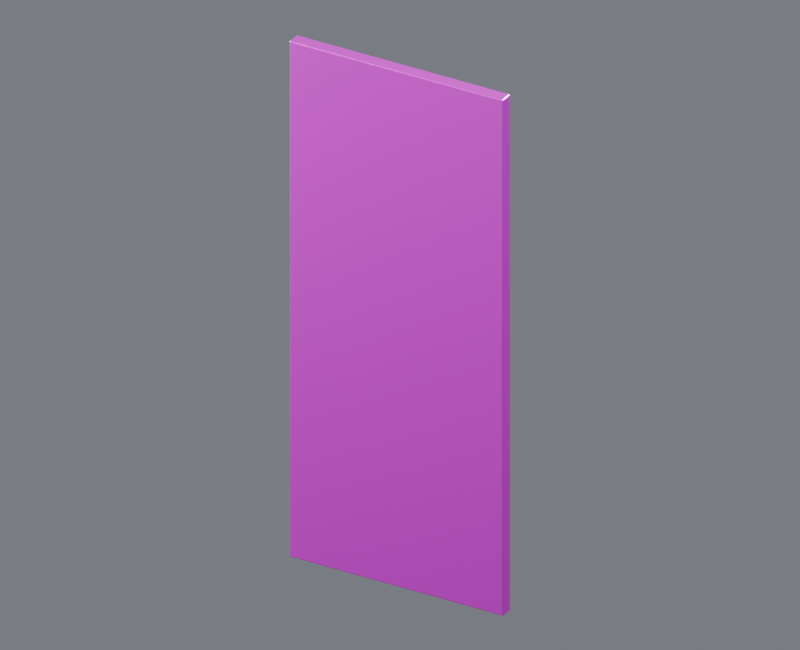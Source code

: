 # Source: pit_end_-7.5_15.blend  (saved by Blender 4.5.87; exported with 4.5.12 LTS)
import bpy
from mathutils import Matrix  # noqa: F401  (used for matrix-valued properties, if any)

bpy.ops.wm.read_factory_settings(use_empty=True)
scene = bpy.context.scene
scene.name = 'Component_pit_end_-7.5_15'

# ---- collections
col_01______pit_end__7_5_15 = bpy.data.collections.new('01_制作组件_pit_end_-7.5_15'); scene.collection.children.link(col_01______pit_end__7_5_15)
col_7_5_15 = bpy.data.collections.new('坑端壁_-7.5_15_制作源'); col_01______pit_end__7_5_15.children.link(col_7_5_15)
col_02______pit_end__7_5_15 = bpy.data.collections.new('02_游戏输出_pit_end_-7.5_15'); scene.collection.children.link(col_02______pit_end__7_5_15)
col_7_5_15_1 = bpy.data.collections.new('坑端壁_-7.5_15_输出包'); col_02______pit_end__7_5_15.children.link(col_7_5_15_1)
col_90_preview_component_pit_end__7_5_15 = bpy.data.collections.new('90_Preview_Component_pit_end_-7.5_15'); scene.collection.children.link(col_90_preview_component_pit_end__7_5_15)

# ---- images (referenced by path relative to the original .blend; pixels are not part of the script)
import os
ASSET_DIR = os.environ.get("B2B_ASSET_DIR", "")  # directory of the original .blend (textures are referenced by path, not embedded)
HERE = os.path.dirname(os.path.abspath(__file__))  # packed textures are extracted next to this script under _unpacked/

def load_image(name, relpath, width, height, colorspace="sRGB"):
    """Load a texture the original file referenced (path relative to the .blend, or extracted next to this script)."""
    p = next((c for c in (os.path.join(HERE, relpath), os.path.join(ASSET_DIR, relpath)) if relpath and os.path.exists(c)), "")
    if p:
        img = bpy.data.images.load(p, check_existing=True)
        img.name = name
    else:  # same state as the original file: an image datablock whose file is absent (Cycles renders it pink)
        img = bpy.data.images.new(name, width, height)
        img.source = "FILE"
        img.filepath = "//" + (relpath or name)
    img.colorspace_settings.name = colorspace
    return img
img_10x10_512_png = load_image('设施低亮多巴胺色盘_10x10_512.png', '设施低亮多巴胺色盘_10x10_512.png', 1024, 1024, 'sRGB')

# ---- materials (node trees are filled in below, after node groups)
mat_01 = bpy.data.materials.new('01_精工金属_紫色骨架')
mat_02 = bpy.data.materials.new('02_细腻哑光_青绿大面')
mat_03 = bpy.data.materials.new('03_清漆反光_紫粉点缀')

# ---- material node trees
mat_01.use_nodes = True; mat_01.node_tree.nodes.clear()
_N = mat_01.node_tree.nodes; _L = mat_01.node_tree.links
n0 = _N.new('ShaderNodeUVMap'); n0.name = 'UV Map'; n0.location = (0, 0)
n0.uv_map = 'PaletteUV'
n1 = _N.new('ShaderNodeTexImage'); n1.name = 'Image Texture'; n1.location = (0, 0)
n1.image = img_10x10_512_png
n1.interpolation = 'Closest'
n2 = _N.new('ShaderNodeBsdfPrincipled'); n2.name = 'Principled BSDF'; n2.location = (0, 0)
n2.inputs[1].default_value = 0.86
n2.inputs[2].default_value = 0.28
n2.inputs[19].default_value = 0.16
n3 = _N.new('ShaderNodeOutputMaterial'); n3.name = 'Material Output'; n3.location = (0, 0)
_L.new(n0.outputs[0], n1.inputs[0])
_L.new(n1.outputs[0], n2.inputs[0])
_L.new(n2.outputs[0], n3.inputs[0])
n3.is_active_output = True
mat_02.use_nodes = True; mat_02.node_tree.nodes.clear()
_N = mat_02.node_tree.nodes; _L = mat_02.node_tree.links
n0 = _N.new('ShaderNodeUVMap'); n0.name = 'UV Map'; n0.location = (0, 0)
n0.uv_map = 'PaletteUV'
n1 = _N.new('ShaderNodeTexImage'); n1.name = 'Image Texture'; n1.location = (0, 0)
n1.image = img_10x10_512_png
n1.interpolation = 'Closest'
n2 = _N.new('ShaderNodeBsdfPrincipled'); n2.name = 'Principled BSDF'; n2.location = (0, 0)
n2.inputs[1].default_value = 0.03
n2.inputs[2].default_value = 0.7
n3 = _N.new('ShaderNodeOutputMaterial'); n3.name = 'Material Output'; n3.location = (0, 0)
_L.new(n0.outputs[0], n1.inputs[0])
_L.new(n1.outputs[0], n2.inputs[0])
_L.new(n2.outputs[0], n3.inputs[0])
n3.is_active_output = True
mat_03.use_nodes = True; mat_03.node_tree.nodes.clear()
_N = mat_03.node_tree.nodes; _L = mat_03.node_tree.links
n0 = _N.new('ShaderNodeUVMap'); n0.name = 'UV Map'; n0.location = (0, 0)
n0.uv_map = 'PaletteUV'
n1 = _N.new('ShaderNodeTexImage'); n1.name = 'Image Texture'; n1.location = (0, 0)
n1.image = img_10x10_512_png
n1.interpolation = 'Closest'
n2 = _N.new('ShaderNodeBsdfPrincipled'); n2.name = 'Principled BSDF'; n2.location = (0, 0)
n2.inputs[1].default_value = 0.18
n2.inputs[2].default_value = 0.14
n2.inputs[19].default_value = 0.66
n3 = _N.new('ShaderNodeOutputMaterial'); n3.name = 'Material Output'; n3.location = (0, 0)
_L.new(n0.outputs[0], n1.inputs[0])
_L.new(n1.outputs[0], n2.inputs[0])
_L.new(n2.outputs[0], n3.inputs[0])
n3.is_active_output = True

# ---- world
world_component_studio = bpy.data.worlds.new('Component_Studio'); scene.world = world_component_studio
world_component_studio.use_nodes = True; world_component_studio.node_tree.nodes.clear()
_N = world_component_studio.node_tree.nodes; _L = world_component_studio.node_tree.links
n0 = _N.new('ShaderNodeBackground'); n0.name = 'Background'; n0.location = (-200, 100)
n0.inputs[0].default_value = (0.3, 0.32, 0.36, 1.0)
n0.inputs[1].default_value = 0.45
n1 = _N.new('ShaderNodeOutputWorld'); n1.name = 'World Output'; n1.location = (200, 100)
_L.new(n0.outputs[0], n1.inputs[0])
n1.is_active_output = True

# ---- cameras
cam_camera_component_pit_end__7_5_15 = bpy.data.cameras.new('Camera_Component_pit_end_-7.5_15')
cam_camera_component_pit_end__7_5_15.type = 'ORTHO'
cam_camera_component_pit_end__7_5_15.ortho_scale = 16.25

# ---- lights
light_key_component_pit_end__7_5_15 = bpy.data.lights.new('Key_Component_pit_end_-7.5_15', 'AREA')
light_key_component_pit_end__7_5_15.energy = 2.875e+04
light_key_component_pit_end__7_5_15.size = 13.0
light_fill_component_pit_end__7_5_15 = bpy.data.lights.new('Fill_Component_pit_end_-7.5_15', 'AREA')
light_fill_component_pit_end__7_5_15.energy = 1.691e+04
light_fill_component_pit_end__7_5_15.size = 13.0
light_rim_component_pit_end__7_5_15 = bpy.data.lights.new('Rim_Component_pit_end_-7.5_15', 'AREA')
light_rim_component_pit_end__7_5_15.energy = 2.198e+04
light_rim_component_pit_end__7_5_15.size = 13.0

# ---- meshes
me_7_5_15______00_mesh = bpy.data.meshes.new('坑端壁_-7.5_15_制作_部件00_Mesh')
me_7_5_15______00_mesh.from_pydata([(-2.475, -0.15, 0.025), (-2.5, -0.125, 0.025), (-2.475, -0.125, 0.0), (-2.493, -0.1427, 0.025), (-2.489, -0.1394, 0.01057), (-2.493, -0.125, 0.007322), (-2.475, -0.1427, 0.007322), (2.475, -0.15, 0.025), (2.475, -0.125, 0.0), (2.5, -0.125, 0.025), (2.475, -0.1427, 0.007322), (2.489, -0.1394, 0.01057), (2.493, -0.125, 0.007322), (2.493, -0.1427, 0.025), (2.475, 0.15, 0.025), (2.5, 0.125, 0.025), (2.475, 0.125, 0.0), (2.493, 0.1427, 0.025), (2.489, 0.1394, 0.01057), (2.493, 0.125, 0.007322), (2.475, 0.1427, 0.007322), (-2.5, 0.125, 0.025), (-2.475, 0.15, 0.025), (-2.475, 0.125, 0.0), (-2.493, 0.1427, 0.025), (-2.489, 0.1394, 0.01057), (-2.475, 0.1427, 0.007322), (-2.493, 0.125, 0.007322), (-2.5, -0.125, 11.98), (-2.475, -0.15, 11.98), (-2.475, -0.125, 12.0), (-2.493, -0.1427, 11.98), (-2.489, -0.1394, 11.99), (-2.475, -0.1427, 11.99), (-2.493, -0.125, 11.99), (2.475, -0.15, 11.98), (2.5, -0.125, 11.98), (2.475, -0.125, 12.0), (2.493, -0.1427, 11.98), (2.489, -0.1394, 11.99), (2.493, -0.125, 11.99), (2.475, -0.1427, 11.99), (2.5, 0.125, 11.98), (2.475, 0.15, 11.98), (2.475, 0.125, 12.0), (2.493, 0.1427, 11.98), (2.489, 0.1394, 11.99), (2.475, 0.1427, 11.99), (2.493, 0.125, 11.99), (-2.5, 0.125, 11.98), (-2.475, 0.125, 12.0), (-2.475, 0.15, 11.98), (-2.493, 0.125, 11.99), (-2.489, 0.1394, 11.99), (-2.475, 0.1427, 11.99), (-2.493, 0.1427, 11.98)], [], [(0, 3, 4, 6), (1, 5, 4, 3), (2, 6, 4, 5), (7, 10, 11, 13), (8, 12, 11, 10), (9, 13, 11, 12), (14, 17, 18, 20), (15, 19, 18, 17), (16, 20, 18, 19), (21, 24, 25, 27), (22, 26, 25, 24), (23, 27, 25, 26), (28, 31, 32, 34), (29, 33, 32, 31), (30, 34, 32, 33), (35, 38, 39, 41), (36, 40, 39, 38), (37, 41, 39, 40), (42, 45, 46, 48), (43, 47, 46, 45), (44, 48, 46, 47), (49, 52, 53, 55), (50, 54, 53, 52), (51, 55, 53, 54), (2, 8, 10, 6), (6, 10, 7, 0), (1, 21, 27, 5), (5, 27, 23, 2), (16, 23, 26, 20), (20, 26, 22, 14), (8, 16, 19, 12), (12, 19, 15, 9), (30, 50, 52, 34), (34, 52, 49, 28), (29, 35, 41, 33), (33, 41, 37, 30), (36, 42, 48, 40), (40, 48, 44, 37), (43, 51, 54, 47), (47, 54, 50, 44), (0, 29, 31, 3), (3, 31, 28, 1), (9, 36, 38, 13), (13, 38, 35, 7), (14, 43, 45, 17), (17, 45, 42, 15), (21, 49, 55, 24), (24, 55, 51, 22), (0, 7, 35, 29), (2, 23, 16, 8), (21, 1, 28, 49), (9, 15, 42, 36), (14, 22, 51, 43), (30, 37, 44, 50)])
_uv = me_7_5_15______00_mesh.uv_layers.new(name='PaletteUV')
_uv.uv.foreach_set('vector', [0.972, 0.85, 0.95, 0.872, 0.928, 0.85, 0.95, 0.828, 0.972, 0.85, 0.95, 0.872, 0.928, 0.85, 0.95, 0.828, 0.972, 0.85, 0.95, 0.872, 0.928, 0.85, 0.95, 0.828, 0.972, 0.85, 0.95, 0.872, 0.928, 0.85, 0.95, 0.828, 0.972, 0.85, 0.95, 0.872, 0.928, 0.85, 0.95, 0.828, 0.972, 0.85, 0.95, 0.872, 0.928, 0.85, 0.95, 0.828, 0.972, 0.85, 0.95, 0.872, 0.928, 0.85, 0.95, 0.828, 0.972, 0.85, 0.95, 0.872, 0.928, 0.85, 0.95, 0.828, 0.972, 0.85, 0.95, 0.872, 0.928, 0.85, 0.95, 0.828, 0.972, 0.85, 0.95, 0.872, 0.928, 0.85, 0.95, 0.828, 0.972, 0.85, 0.95, 0.872, 0.928, 0.85, 0.95, 0.828, 0.972, 0.85, 0.95, 0.872, 0.928, 0.85, 0.95, 0.828, 0.972, 0.85, 0.95, 0.872, 0.928, 0.85, 0.95, 0.828, 0.972, 0.85, 0.95, 0.872, 0.928, 0.85, 0.95, 0.828, 0.972, 0.85, 0.95, 0.872, 0.928, 0.85, 0.95, 0.828, 0.972, 0.85, 0.95, 0.872, 0.928, 0.85, 0.95, 0.828, 0.972, 0.85, 0.95, 0.872, 0.928, 0.85, 0.95, 0.828, 0.972, 0.85, 0.95, 0.872, 0.928, 0.85, 0.95, 0.828, 0.972, 0.85, 0.95, 0.872, 0.928, 0.85, 0.95, 0.828, 0.972, 0.85, 0.95, 0.872, 0.928, 0.85, 0.95, 0.828, 0.972, 0.85, 0.95, 0.872, 0.928, 0.85, 0.95, 0.828, 0.972, 0.85, 0.95, 0.872, 0.928, 0.85, 0.95, 0.828, 0.972, 0.85, 0.95, 0.872, 0.928, 0.85, 0.95, 0.828, 0.972, 0.85, 0.95, 0.872, 0.928, 0.85, 0.95, 0.828, 0.972, 0.85, 0.95, 0.872, 0.928, 0.85, 0.95, 0.828, 0.972, 0.85, 0.95, 0.872, 0.928, 0.85, 0.95, 0.828, 0.972, 0.85, 0.95, 0.872, 0.928, 0.85, 0.95, 0.828, 0.972, 0.85, 0.95, 0.872, 0.928, 0.85, 0.95, 0.828, 0.972, 0.85, 0.95, 0.872, 0.928, 0.85, 0.95, 0.828, 0.972, 0.85, 0.95, 0.872, 0.928, 0.85, 0.95, 0.828, 0.972, 0.85, 0.95, 0.872, 0.928, 0.85, 0.95, 0.828, 0.972, 0.85, 0.95, 0.872, 0.928, 0.85, 0.95, 0.828, 0.972, 0.85, 0.95, 0.872, 0.928, 0.85, 0.95, 0.828, 0.972, 0.85, 0.95, 0.872, 0.928, 0.85, 0.95, 0.828, 0.972, 0.85, 0.95, 0.872, 0.928, 0.85, 0.95, 0.828, 0.972, 0.85, 0.95, 0.872, 0.928, 0.85, 0.95, 0.828, 0.972, 0.85, 0.95, 0.872, 0.928, 0.85, 0.95, 0.828, 0.972, 0.85, 0.95, 0.872, 0.928, 0.85, 0.95, 0.828, 0.972, 0.85, 0.95, 0.872, 0.928, 0.85, 0.95, 0.828, 0.972, 0.85, 0.95, 0.872, 0.928, 0.85, 0.95, 0.828, 0.972, 0.85, 0.95, 0.872, 0.928, 0.85, 0.95, 0.828, 0.972, 0.85, 0.95, 0.872, 0.928, 0.85, 0.95, 0.828, 0.972, 0.85, 0.95, 0.872, 0.928, 0.85, 0.95, 0.828, 0.972, 0.85, 0.95, 0.872, 0.928, 0.85, 0.95, 0.828, 0.972, 0.85, 0.95, 0.872, 0.928, 0.85, 0.95, 0.828, 0.972, 0.85, 0.95, 0.872, 0.928, 0.85, 0.95, 0.828, 0.972, 0.85, 0.95, 0.872, 0.928, 0.85, 0.95, 0.828, 0.972, 0.85, 0.95, 0.872, 0.928, 0.85, 0.95, 0.828, 0.972, 0.85, 0.95, 0.872, 0.928, 0.85, 0.95, 0.828, 0.972, 0.85, 0.95, 0.872, 0.928, 0.85, 0.95, 0.828, 0.972, 0.85, 0.95, 0.872, 0.928, 0.85, 0.95, 0.828, 0.972, 0.85, 0.95, 0.872, 0.928, 0.85, 0.95, 0.828, 0.972, 0.85, 0.95, 0.872, 0.928, 0.85, 0.95, 0.828, 0.972, 0.85, 0.95, 0.872, 0.928, 0.85, 0.95, 0.828])
me_7_5_15______00_mesh.materials.append(mat_01)
me_7_5_15______00_mesh.materials.append(mat_02)
me_7_5_15______00_mesh.materials.append(mat_03)
me_7_5_15______00_mesh.update()
me_7_5_15______00_mesh_1 = bpy.data.meshes.new('坑端壁_-7.5_15_输出_部件00_Mesh')
me_7_5_15______00_mesh_1.from_pydata([(-2.475, -0.15, 0.025), (-2.5, -0.125, 0.025), (-2.475, -0.125, 0.0), (-2.493, -0.1427, 0.025), (-2.489, -0.1394, 0.01057), (-2.493, -0.125, 0.007322), (-2.475, -0.1427, 0.007322), (2.475, -0.15, 0.025), (2.475, -0.125, 0.0), (2.5, -0.125, 0.025), (2.475, -0.1427, 0.007322), (2.489, -0.1394, 0.01057), (2.493, -0.125, 0.007322), (2.493, -0.1427, 0.025), (2.475, 0.15, 0.025), (2.5, 0.125, 0.025), (2.475, 0.125, 0.0), (2.493, 0.1427, 0.025), (2.489, 0.1394, 0.01057), (2.493, 0.125, 0.007322), (2.475, 0.1427, 0.007322), (-2.5, 0.125, 0.025), (-2.475, 0.15, 0.025), (-2.475, 0.125, 0.0), (-2.493, 0.1427, 0.025), (-2.489, 0.1394, 0.01057), (-2.475, 0.1427, 0.007322), (-2.493, 0.125, 0.007322), (-2.5, -0.125, 11.98), (-2.475, -0.15, 11.98), (-2.475, -0.125, 12.0), (-2.493, -0.1427, 11.98), (-2.489, -0.1394, 11.99), (-2.475, -0.1427, 11.99), (-2.493, -0.125, 11.99), (2.475, -0.15, 11.98), (2.5, -0.125, 11.98), (2.475, -0.125, 12.0), (2.493, -0.1427, 11.98), (2.489, -0.1394, 11.99), (2.493, -0.125, 11.99), (2.475, -0.1427, 11.99), (2.5, 0.125, 11.98), (2.475, 0.15, 11.98), (2.475, 0.125, 12.0), (2.493, 0.1427, 11.98), (2.489, 0.1394, 11.99), (2.475, 0.1427, 11.99), (2.493, 0.125, 11.99), (-2.5, 0.125, 11.98), (-2.475, 0.125, 12.0), (-2.475, 0.15, 11.98), (-2.493, 0.125, 11.99), (-2.489, 0.1394, 11.99), (-2.475, 0.1427, 11.99), (-2.493, 0.1427, 11.98)], [], [(0, 3, 4, 6), (1, 5, 4, 3), (2, 6, 4, 5), (7, 10, 11, 13), (8, 12, 11, 10), (9, 13, 11, 12), (14, 17, 18, 20), (15, 19, 18, 17), (16, 20, 18, 19), (21, 24, 25, 27), (22, 26, 25, 24), (23, 27, 25, 26), (28, 31, 32, 34), (29, 33, 32, 31), (30, 34, 32, 33), (35, 38, 39, 41), (36, 40, 39, 38), (37, 41, 39, 40), (42, 45, 46, 48), (43, 47, 46, 45), (44, 48, 46, 47), (49, 52, 53, 55), (50, 54, 53, 52), (51, 55, 53, 54), (2, 8, 10, 6), (6, 10, 7, 0), (1, 21, 27, 5), (5, 27, 23, 2), (16, 23, 26, 20), (20, 26, 22, 14), (8, 16, 19, 12), (12, 19, 15, 9), (30, 50, 52, 34), (34, 52, 49, 28), (29, 35, 41, 33), (33, 41, 37, 30), (36, 42, 48, 40), (40, 48, 44, 37), (43, 51, 54, 47), (47, 54, 50, 44), (0, 29, 31, 3), (3, 31, 28, 1), (9, 36, 38, 13), (13, 38, 35, 7), (14, 43, 45, 17), (17, 45, 42, 15), (21, 49, 55, 24), (24, 55, 51, 22), (0, 7, 35, 29), (2, 23, 16, 8), (21, 1, 28, 49), (9, 15, 42, 36), (14, 22, 51, 43), (30, 37, 44, 50)])
_uv = me_7_5_15______00_mesh_1.uv_layers.new(name='PaletteUV')
_uv.uv.foreach_set('vector', [0.972, 0.85, 0.95, 0.872, 0.928, 0.85, 0.95, 0.828, 0.972, 0.85, 0.95, 0.872, 0.928, 0.85, 0.95, 0.828, 0.972, 0.85, 0.95, 0.872, 0.928, 0.85, 0.95, 0.828, 0.972, 0.85, 0.95, 0.872, 0.928, 0.85, 0.95, 0.828, 0.972, 0.85, 0.95, 0.872, 0.928, 0.85, 0.95, 0.828, 0.972, 0.85, 0.95, 0.872, 0.928, 0.85, 0.95, 0.828, 0.972, 0.85, 0.95, 0.872, 0.928, 0.85, 0.95, 0.828, 0.972, 0.85, 0.95, 0.872, 0.928, 0.85, 0.95, 0.828, 0.972, 0.85, 0.95, 0.872, 0.928, 0.85, 0.95, 0.828, 0.972, 0.85, 0.95, 0.872, 0.928, 0.85, 0.95, 0.828, 0.972, 0.85, 0.95, 0.872, 0.928, 0.85, 0.95, 0.828, 0.972, 0.85, 0.95, 0.872, 0.928, 0.85, 0.95, 0.828, 0.972, 0.85, 0.95, 0.872, 0.928, 0.85, 0.95, 0.828, 0.972, 0.85, 0.95, 0.872, 0.928, 0.85, 0.95, 0.828, 0.972, 0.85, 0.95, 0.872, 0.928, 0.85, 0.95, 0.828, 0.972, 0.85, 0.95, 0.872, 0.928, 0.85, 0.95, 0.828, 0.972, 0.85, 0.95, 0.872, 0.928, 0.85, 0.95, 0.828, 0.972, 0.85, 0.95, 0.872, 0.928, 0.85, 0.95, 0.828, 0.972, 0.85, 0.95, 0.872, 0.928, 0.85, 0.95, 0.828, 0.972, 0.85, 0.95, 0.872, 0.928, 0.85, 0.95, 0.828, 0.972, 0.85, 0.95, 0.872, 0.928, 0.85, 0.95, 0.828, 0.972, 0.85, 0.95, 0.872, 0.928, 0.85, 0.95, 0.828, 0.972, 0.85, 0.95, 0.872, 0.928, 0.85, 0.95, 0.828, 0.972, 0.85, 0.95, 0.872, 0.928, 0.85, 0.95, 0.828, 0.972, 0.85, 0.95, 0.872, 0.928, 0.85, 0.95, 0.828, 0.972, 0.85, 0.95, 0.872, 0.928, 0.85, 0.95, 0.828, 0.972, 0.85, 0.95, 0.872, 0.928, 0.85, 0.95, 0.828, 0.972, 0.85, 0.95, 0.872, 0.928, 0.85, 0.95, 0.828, 0.972, 0.85, 0.95, 0.872, 0.928, 0.85, 0.95, 0.828, 0.972, 0.85, 0.95, 0.872, 0.928, 0.85, 0.95, 0.828, 0.972, 0.85, 0.95, 0.872, 0.928, 0.85, 0.95, 0.828, 0.972, 0.85, 0.95, 0.872, 0.928, 0.85, 0.95, 0.828, 0.972, 0.85, 0.95, 0.872, 0.928, 0.85, 0.95, 0.828, 0.972, 0.85, 0.95, 0.872, 0.928, 0.85, 0.95, 0.828, 0.972, 0.85, 0.95, 0.872, 0.928, 0.85, 0.95, 0.828, 0.972, 0.85, 0.95, 0.872, 0.928, 0.85, 0.95, 0.828, 0.972, 0.85, 0.95, 0.872, 0.928, 0.85, 0.95, 0.828, 0.972, 0.85, 0.95, 0.872, 0.928, 0.85, 0.95, 0.828, 0.972, 0.85, 0.95, 0.872, 0.928, 0.85, 0.95, 0.828, 0.972, 0.85, 0.95, 0.872, 0.928, 0.85, 0.95, 0.828, 0.972, 0.85, 0.95, 0.872, 0.928, 0.85, 0.95, 0.828, 0.972, 0.85, 0.95, 0.872, 0.928, 0.85, 0.95, 0.828, 0.972, 0.85, 0.95, 0.872, 0.928, 0.85, 0.95, 0.828, 0.972, 0.85, 0.95, 0.872, 0.928, 0.85, 0.95, 0.828, 0.972, 0.85, 0.95, 0.872, 0.928, 0.85, 0.95, 0.828, 0.972, 0.85, 0.95, 0.872, 0.928, 0.85, 0.95, 0.828, 0.972, 0.85, 0.95, 0.872, 0.928, 0.85, 0.95, 0.828, 0.972, 0.85, 0.95, 0.872, 0.928, 0.85, 0.95, 0.828, 0.972, 0.85, 0.95, 0.872, 0.928, 0.85, 0.95, 0.828, 0.972, 0.85, 0.95, 0.872, 0.928, 0.85, 0.95, 0.828, 0.972, 0.85, 0.95, 0.872, 0.928, 0.85, 0.95, 0.828, 0.972, 0.85, 0.95, 0.872, 0.928, 0.85, 0.95, 0.828, 0.972, 0.85, 0.95, 0.872, 0.928, 0.85, 0.95, 0.828, 0.972, 0.85, 0.95, 0.872, 0.928, 0.85, 0.95, 0.828])
me_7_5_15______00_mesh_1.materials.append(mat_01)
me_7_5_15______00_mesh_1.materials.append(mat_02)
me_7_5_15______00_mesh_1.materials.append(mat_03)
me_7_5_15______00_mesh_1.update()

# ---- objects
ob_root_pit_end__7_5_15 = bpy.data.objects.new('ROOT_pit_end_-7.5_15_制作源', None)
ob_7_5_15______00 = bpy.data.objects.new('坑端壁_-7.5_15_制作_部件00', me_7_5_15______00_mesh)
ob_root_pit_end__7_5_15_1 = bpy.data.objects.new('ROOT_pit_end_-7.5_15_组件', None)
ob_7_5_15______00_1 = bpy.data.objects.new('坑端壁_-7.5_15_输出_部件00', me_7_5_15______00_mesh_1)
ob_camera_component_pit_end__7_5_15 = bpy.data.objects.new('Camera_Component_pit_end_-7.5_15', cam_camera_component_pit_end__7_5_15)
ob_key_component_pit_end__7_5_15 = bpy.data.objects.new('Key_Component_pit_end_-7.5_15', light_key_component_pit_end__7_5_15)
ob_fill_component_pit_end__7_5_15 = bpy.data.objects.new('Fill_Component_pit_end_-7.5_15', light_fill_component_pit_end__7_5_15)
ob_rim_component_pit_end__7_5_15 = bpy.data.objects.new('Rim_Component_pit_end_-7.5_15', light_rim_component_pit_end__7_5_15)

# ---- transforms, parenting, visibility, modifiers, constraints
ob_root_pit_end__7_5_15.location = (0.0, 0.0, 0.0)
ob_7_5_15______00.parent = ob_root_pit_end__7_5_15
ob_7_5_15______00.location = (0.0, 0.0, 0.0)
ob_root_pit_end__7_5_15_1.location = (0.0, 0.0, 0.0)
ob_7_5_15______00_1.parent = ob_root_pit_end__7_5_15_1
ob_7_5_15______00_1.location = (0.0, 0.0, 0.0)
ob_camera_component_pit_end__7_5_15.location = (11.27, -19.72, 18.68)
ob_camera_component_pit_end__7_5_15.rotation_euler = (1.062, 4.606e-08, 0.5191)
ob_key_component_pit_end__7_5_15.location = (10.4, -20.81, 37.21)
ob_key_component_pit_end__7_5_15.rotation_euler = (0.6405, -1.169e-08, 0.4636)
ob_fill_component_pit_end__7_5_15.location = (-20.81, -10.4, 16.4)
ob_fill_component_pit_end__7_5_15.rotation_euler = (1.15, 1.17e-07, -1.107)
ob_rim_component_pit_end__7_5_15.location = (10.4, 20.81, 26.81)
ob_rim_component_pit_end__7_5_15.rotation_euler = (0.8411, -2.635e-08, 2.678)

# ---- collection membership
col_7_5_15.objects.link(ob_root_pit_end__7_5_15)
col_7_5_15.objects.link(ob_7_5_15______00)
col_7_5_15_1.objects.link(ob_root_pit_end__7_5_15_1)
col_7_5_15_1.objects.link(ob_7_5_15______00_1)
col_90_preview_component_pit_end__7_5_15.objects.link(ob_camera_component_pit_end__7_5_15)
col_90_preview_component_pit_end__7_5_15.objects.link(ob_key_component_pit_end__7_5_15)
col_90_preview_component_pit_end__7_5_15.objects.link(ob_fill_component_pit_end__7_5_15)
col_90_preview_component_pit_end__7_5_15.objects.link(ob_rim_component_pit_end__7_5_15)
def _layer_coll(name, lc=None):
    lc = lc or bpy.context.view_layer.layer_collection
    for c in lc.children:
        if c.name == name: return c
        r = _layer_coll(name, c)
        if r: return r
_layer_coll('01_制作组件_pit_end_-7.5_15').exclude = True
_layer_coll('坑端壁_-7.5_15_制作源').exclude = True

# ---- scene / render settings (as saved in the file)
scene.camera = ob_camera_component_pit_end__7_5_15
scene.frame_start = 1; scene.frame_end = 250; scene.frame_set(1)
scene.render.engine = 'CYCLES'
scene.render.image_settings.exr_codec = 'NONE'
scene.render.resolution_x = 800
scene.render.resolution_y = 650
scene.render.simplify_subdivision_render = 0
scene.render.simplify_child_particles_render = 0.0
scene.cycles.use_denoising = False
scene.cycles.samples = 8
scene.eevee.use_volume_custom_range = False
scene.eevee.use_fast_gi = False
scene.eevee.use_shadows = False
scene.view_settings.exposure = 0.5
scene.view_settings.white_balance_temperature = 0.0
scene.view_settings.white_balance_tint = 0.0
scene.view_settings.white_balance_whitepoint = (2.97, 0.5193, -0.0414)
bpy.context.view_layer.update()
